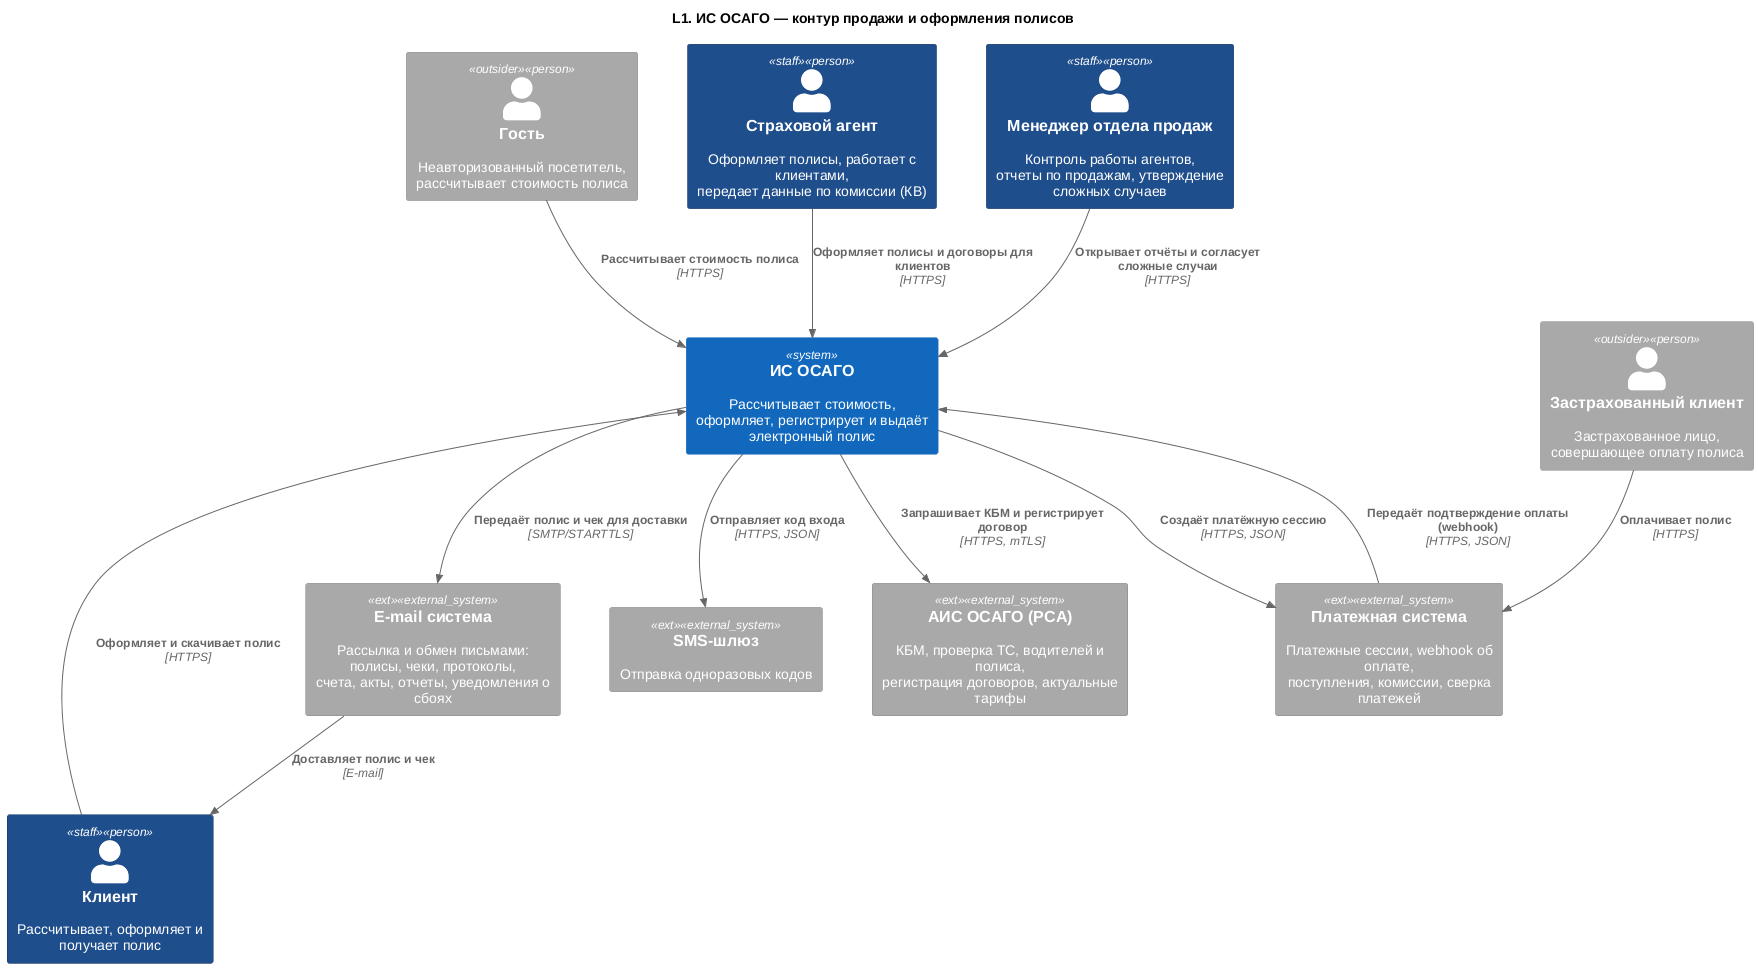

The diagram above was rendered by PlantUML. Its source (embedded in the PNG):
@startuml
!include ../core/C4_Context.puml
title L1. ИС ОСАГО — контур продажи и оформления полисов
Person(guest, "Гость", "Неавторизованный посетитель,\nрассчитывает стоимость полиса", $tags="outsider")
Person(client, "Клиент", "Рассчитывает, оформляет и получает полис", $tags="staff")
Person(payer, "Застрахованный клиент", "Застрахованное лицо,\nсовершающее оплату полиса", $tags="outsider")
Person(agent, "Страховой агент", "Оформляет полисы, работает с клиентами,\nпередает данные по комиссии (КВ)", $tags="staff")
Person(manager, "Менеджер отдела продаж", "Контроль работы агентов,\nотчеты по продажам, утверждение сложных случаев", $tags="staff")
System(osago, "ИС ОСАГО", "Рассчитывает стоимость, оформляет, регистрирует и выдаёт электронный полис")
System_Ext(sms_sys, "SMS-шлюз", "Отправка одноразовых кодов", $tags="ext")
System_Ext(ais_osago, "АИС ОСАГО (РСА)", "КБМ, проверка ТС, водителей и полиса,\nрегистрация договоров, актуальные тарифы", $tags="ext")
System_Ext(payment_sys, "Платежная система", "Платежные сессии, webhook об оплате,\nпоступления, комиссии, сверка платежей", $tags="ext")
System_Ext(email_sys, "E-mail система", "Рассылка и обмен письмами: полисы, чеки, протоколы,\nсчета, акты, отчеты, уведомления о сбоях", $tags="ext")
Rel(guest, osago, "Рассчитывает стоимость полиса", "HTTPS")
Rel(client, osago, "Оформляет и скачивает полис", "HTTPS")
Rel(agent, osago, "Оформляет полисы и договоры для клиентов", "HTTPS")
Rel(manager, osago, "Открывает отчёты и согласует сложные случаи", "HTTPS")
Rel(payer, payment_sys, "Оплачивает полис", "HTTPS")
Rel(osago, payment_sys, "Создаёт платёжную сессию", "HTTPS, JSON")
Rel(payment_sys, osago, "Передаёт подтверждение оплаты (webhook)", "HTTPS, JSON")
Rel(osago, ais_osago, "Запрашивает КБМ и регистрирует договор", "HTTPS, mTLS")
Rel(osago, sms_sys, "Отправляет код входа", "HTTPS, JSON")
Rel(osago, email_sys, "Передаёт полис и чек для доставки", "SMTP/STARTTLS")
Rel(email_sys, client, "Доставляет полис и чек", "E-mail")
@enduml